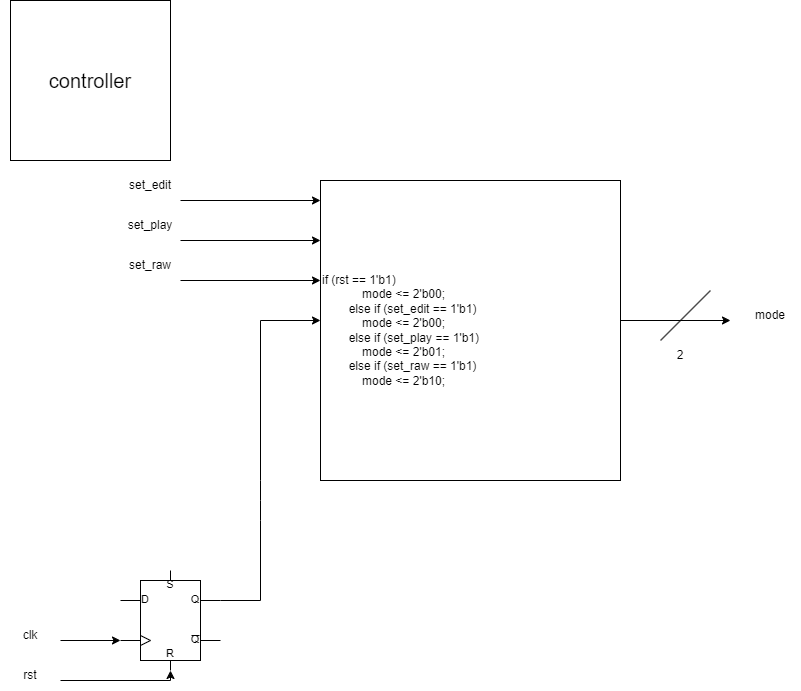

The diagram above was exported from draw.io. Its source (the exported page's mxGraphModel, read from the mxfile embedded in the PNG):
<mxGraphModel dx="1434" dy="707" grid="1" gridSize="10" guides="1" tooltips="1" connect="1" arrows="1" fold="1" page="1" pageScale="1" pageWidth="850" pageHeight="1100" math="0" shadow="0">
  <root>
    <mxCell id="0" />
    <mxCell id="1" parent="0" />
    <mxCell id="qhSiJqmqfLX5qRAG1H4F-1" value="controller" style="rounded=0;whiteSpace=wrap;html=1;horizontal=1;fontSize=20;" parent="1" vertex="1">
      <mxGeometry x="30" y="40" width="160" height="160" as="geometry" />
    </mxCell>
    <mxCell id="jGgSQzQ8ZToJpg9-uqOY-1" value="" style="verticalLabelPosition=bottom;shadow=0;dashed=0;align=center;html=1;verticalAlign=top;shape=mxgraph.electrical.logic_gates.d_type_rs_flip-flop;" parent="1" vertex="1">
      <mxGeometry x="140" y="610" width="100" height="100" as="geometry" />
    </mxCell>
    <mxCell id="jGgSQzQ8ZToJpg9-uqOY-2" value="" style="endArrow=classic;html=1;rounded=0;" parent="1" edge="1">
      <mxGeometry width="50" height="50" relative="1" as="geometry">
        <mxPoint x="80" y="680" as="sourcePoint" />
        <mxPoint x="140" y="680" as="targetPoint" />
      </mxGeometry>
    </mxCell>
    <mxCell id="jGgSQzQ8ZToJpg9-uqOY-4" value="clk" style="text;html=1;strokeColor=none;fillColor=none;align=center;verticalAlign=middle;whiteSpace=wrap;rounded=0;" parent="1" vertex="1">
      <mxGeometry x="20" y="660" width="60" height="30" as="geometry" />
    </mxCell>
    <mxCell id="jGgSQzQ8ZToJpg9-uqOY-5" value="" style="endArrow=classic;html=1;rounded=0;" parent="1" edge="1">
      <mxGeometry width="50" height="50" relative="1" as="geometry">
        <mxPoint x="80" y="720" as="sourcePoint" />
        <mxPoint x="190" y="710" as="targetPoint" />
        <Array as="points">
          <mxPoint x="190" y="720" />
        </Array>
      </mxGeometry>
    </mxCell>
    <mxCell id="jGgSQzQ8ZToJpg9-uqOY-6" value="rst" style="text;html=1;strokeColor=none;fillColor=none;align=center;verticalAlign=middle;whiteSpace=wrap;rounded=0;" parent="1" vertex="1">
      <mxGeometry x="20" y="700" width="60" height="30" as="geometry" />
    </mxCell>
    <mxCell id="jGgSQzQ8ZToJpg9-uqOY-13" value="if (rst == 1'b1)&#10;            mode &lt;= 2'b00;&#10;        else if (set_edit == 1'b1)&#10;            mode &lt;= 2'b00;&#10;        else if (set_play == 1'b1)&#10;            mode &lt;= 2'b01;&#10;        else if (set_raw == 1'b1)&#10;            mode &lt;= 2'b10;" style="whiteSpace=wrap;html=1;aspect=fixed;align=left;" parent="1" vertex="1">
      <mxGeometry x="340" y="220" width="300" height="300" as="geometry" />
    </mxCell>
    <mxCell id="jGgSQzQ8ZToJpg9-uqOY-14" value="" style="endArrow=classic;html=1;rounded=0;exitX=1;exitY=0.3;exitDx=0;exitDy=0;exitPerimeter=0;" parent="1" source="jGgSQzQ8ZToJpg9-uqOY-1" edge="1">
      <mxGeometry width="50" height="50" relative="1" as="geometry">
        <mxPoint x="280" y="640" as="sourcePoint" />
        <mxPoint x="340" y="360" as="targetPoint" />
        <Array as="points">
          <mxPoint x="280" y="640" />
          <mxPoint x="280" y="560" />
          <mxPoint x="280" y="540" />
          <mxPoint x="280" y="520" />
          <mxPoint x="280" y="360" />
          <mxPoint x="340" y="360" />
        </Array>
      </mxGeometry>
    </mxCell>
    <mxCell id="jGgSQzQ8ZToJpg9-uqOY-15" value="" style="endArrow=classic;html=1;rounded=0;" parent="1" edge="1">
      <mxGeometry width="50" height="50" relative="1" as="geometry">
        <mxPoint x="640" y="360" as="sourcePoint" />
        <mxPoint x="750" y="360" as="targetPoint" />
      </mxGeometry>
    </mxCell>
    <mxCell id="jGgSQzQ8ZToJpg9-uqOY-16" value="mode" style="text;html=1;strokeColor=none;fillColor=none;align=center;verticalAlign=middle;whiteSpace=wrap;rounded=0;" parent="1" vertex="1">
      <mxGeometry x="760" y="340" width="60" height="30" as="geometry" />
    </mxCell>
    <mxCell id="Tr70F0gKnQYybwms-bae-1" value="" style="endArrow=none;html=1;rounded=0;" parent="1" edge="1">
      <mxGeometry width="50" height="50" relative="1" as="geometry">
        <mxPoint x="680" y="380" as="sourcePoint" />
        <mxPoint x="730" y="330" as="targetPoint" />
      </mxGeometry>
    </mxCell>
    <mxCell id="Tr70F0gKnQYybwms-bae-2" value="2" style="text;html=1;strokeColor=none;fillColor=none;align=center;verticalAlign=middle;whiteSpace=wrap;rounded=0;" parent="1" vertex="1">
      <mxGeometry x="670" y="380" width="60" height="30" as="geometry" />
    </mxCell>
    <mxCell id="Tr70F0gKnQYybwms-bae-3" value="" style="endArrow=classic;html=1;rounded=0;" parent="1" edge="1">
      <mxGeometry width="50" height="50" relative="1" as="geometry">
        <mxPoint x="200" y="240" as="sourcePoint" />
        <mxPoint x="340" y="240" as="targetPoint" />
      </mxGeometry>
    </mxCell>
    <mxCell id="Tr70F0gKnQYybwms-bae-4" value="set_edit" style="text;html=1;strokeColor=none;fillColor=none;align=center;verticalAlign=middle;whiteSpace=wrap;rounded=0;" parent="1" vertex="1">
      <mxGeometry x="140" y="210" width="60" height="30" as="geometry" />
    </mxCell>
    <mxCell id="Tr70F0gKnQYybwms-bae-5" value="" style="endArrow=classic;html=1;rounded=0;" parent="1" edge="1">
      <mxGeometry width="50" height="50" relative="1" as="geometry">
        <mxPoint x="200" y="280" as="sourcePoint" />
        <mxPoint x="340" y="280" as="targetPoint" />
      </mxGeometry>
    </mxCell>
    <mxCell id="Tr70F0gKnQYybwms-bae-6" value="set_play" style="text;html=1;strokeColor=none;fillColor=none;align=center;verticalAlign=middle;whiteSpace=wrap;rounded=0;" parent="1" vertex="1">
      <mxGeometry x="140" y="250" width="60" height="30" as="geometry" />
    </mxCell>
    <mxCell id="Tr70F0gKnQYybwms-bae-11" value="" style="endArrow=classic;html=1;rounded=0;" parent="1" edge="1">
      <mxGeometry width="50" height="50" relative="1" as="geometry">
        <mxPoint x="200" y="320" as="sourcePoint" />
        <mxPoint x="340" y="320" as="targetPoint" />
      </mxGeometry>
    </mxCell>
    <mxCell id="Tr70F0gKnQYybwms-bae-12" value="set_raw" style="text;html=1;strokeColor=none;fillColor=none;align=center;verticalAlign=middle;whiteSpace=wrap;rounded=0;" parent="1" vertex="1">
      <mxGeometry x="140" y="290" width="60" height="30" as="geometry" />
    </mxCell>
  </root>
</mxGraphModel>